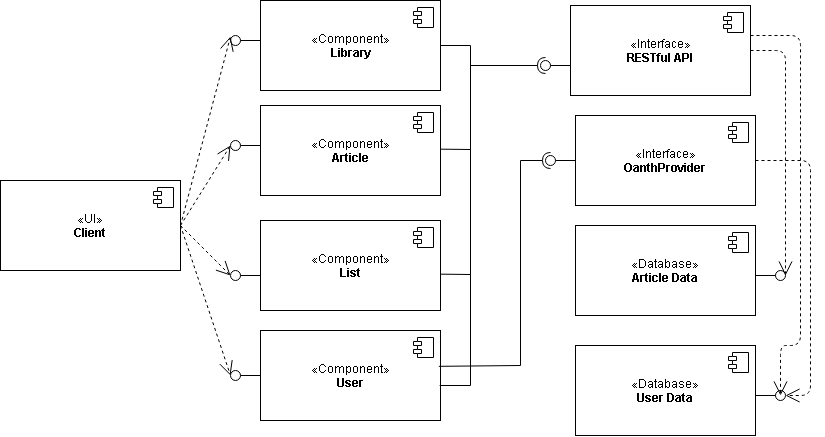

The diagram above was exported from draw.io. Its source (the exported page's mxGraphModel, read from the mxfile embedded in the PNG):
<mxGraphModel dx="1170" dy="605" grid="1" gridSize="10" guides="1" tooltips="1" connect="1" arrows="1" fold="1" page="1" pageScale="1" pageWidth="850" pageHeight="1100" math="0" shadow="0">
  <root>
    <mxCell id="0" />
    <mxCell id="1" parent="0" />
    <mxCell id="74f2b55ad2548092-9" value="«Database»&lt;br&gt;&lt;b&gt;User Data&lt;/b&gt;&lt;br&gt;" style="html=1;" vertex="1" parent="1">
      <mxGeometry x="595" y="820" width="180" height="90" as="geometry" />
    </mxCell>
    <mxCell id="74f2b55ad2548092-10" value="" style="shape=component;jettyWidth=8;jettyHeight=4;" vertex="1" parent="74f2b55ad2548092-9">
      <mxGeometry x="1" width="20" height="20" relative="1" as="geometry">
        <mxPoint x="-27" y="7" as="offset" />
      </mxGeometry>
    </mxCell>
    <mxCell id="74f2b55ad2548092-13" value="«UI»&lt;br&gt;&lt;b&gt;Client&lt;/b&gt;" style="html=1;" vertex="1" parent="1">
      <mxGeometry x="20" y="655" width="180" height="90" as="geometry" />
    </mxCell>
    <mxCell id="74f2b55ad2548092-14" value="" style="shape=component;jettyWidth=8;jettyHeight=4;" vertex="1" parent="74f2b55ad2548092-13">
      <mxGeometry x="1" width="20" height="20" relative="1" as="geometry">
        <mxPoint x="-27" y="7" as="offset" />
      </mxGeometry>
    </mxCell>
    <mxCell id="74f2b55ad2548092-15" value="«Interface»&lt;br&gt;&lt;b&gt;RESTful API&lt;br&gt;&lt;/b&gt;" style="html=1;" vertex="1" parent="1">
      <mxGeometry x="590" y="480" width="180" height="90" as="geometry" />
    </mxCell>
    <mxCell id="74f2b55ad2548092-16" value="" style="shape=component;jettyWidth=8;jettyHeight=4;" vertex="1" parent="74f2b55ad2548092-15">
      <mxGeometry x="1" width="20" height="20" relative="1" as="geometry">
        <mxPoint x="-27" y="7" as="offset" />
      </mxGeometry>
    </mxCell>
    <mxCell id="74f2b55ad2548092-20" value="«Component»&lt;br&gt;&lt;b&gt;Library&lt;/b&gt;&lt;br&gt;" style="html=1;" vertex="1" parent="1">
      <mxGeometry x="280" y="475" width="180" height="90" as="geometry" />
    </mxCell>
    <mxCell id="74f2b55ad2548092-21" value="" style="shape=component;jettyWidth=8;jettyHeight=4;" vertex="1" parent="74f2b55ad2548092-20">
      <mxGeometry x="1" width="20" height="20" relative="1" as="geometry">
        <mxPoint x="-27" y="7" as="offset" />
      </mxGeometry>
    </mxCell>
    <mxCell id="794c713b21101c95-3" value="«Component»&lt;br&gt;&lt;b&gt;List&lt;/b&gt;" style="html=1;" vertex="1" parent="1">
      <mxGeometry x="280" y="695" width="180" height="90" as="geometry" />
    </mxCell>
    <mxCell id="794c713b21101c95-4" value="" style="shape=component;jettyWidth=8;jettyHeight=4;" vertex="1" parent="794c713b21101c95-3">
      <mxGeometry x="1" width="20" height="20" relative="1" as="geometry">
        <mxPoint x="-27" y="7" as="offset" />
      </mxGeometry>
    </mxCell>
    <mxCell id="794c713b21101c95-5" value="«Component»&lt;br&gt;&lt;b&gt;Article&lt;/b&gt;" style="html=1;" vertex="1" parent="1">
      <mxGeometry x="280" y="580" width="180" height="90" as="geometry" />
    </mxCell>
    <mxCell id="794c713b21101c95-6" value="" style="shape=component;jettyWidth=8;jettyHeight=4;" vertex="1" parent="794c713b21101c95-5">
      <mxGeometry x="1" width="20" height="20" relative="1" as="geometry">
        <mxPoint x="-27" y="7" as="offset" />
      </mxGeometry>
    </mxCell>
    <mxCell id="794c713b21101c95-7" value="«Component»&lt;br&gt;&lt;b&gt;User&lt;/b&gt;" style="html=1;" vertex="1" parent="1">
      <mxGeometry x="280" y="805" width="180" height="90" as="geometry" />
    </mxCell>
    <mxCell id="794c713b21101c95-8" value="" style="shape=component;jettyWidth=8;jettyHeight=4;" vertex="1" parent="794c713b21101c95-7">
      <mxGeometry x="1" width="20" height="20" relative="1" as="geometry">
        <mxPoint x="-27" y="7" as="offset" />
      </mxGeometry>
    </mxCell>
    <mxCell id="794c713b21101c95-9" value="" style="shape=lollipop;direction=south;html=1;rotation=-180;" vertex="1" parent="1">
      <mxGeometry x="560" y="535" width="30" height="10" as="geometry" />
    </mxCell>
    <mxCell id="794c713b21101c95-1" value="«Interface»&lt;br&gt;&lt;b&gt;OanthProvider&lt;/b&gt;&lt;br&gt;" style="html=1;" vertex="1" parent="1">
      <mxGeometry x="595" y="590" width="180" height="90" as="geometry" />
    </mxCell>
    <mxCell id="794c713b21101c95-2" value="" style="shape=component;jettyWidth=8;jettyHeight=4;" vertex="1" parent="794c713b21101c95-1">
      <mxGeometry x="1" width="20" height="20" relative="1" as="geometry">
        <mxPoint x="-27" y="7" as="offset" />
      </mxGeometry>
    </mxCell>
    <mxCell id="794c713b21101c95-11" value="«Database»&lt;br&gt;&lt;b&gt;Article Data&lt;/b&gt;&lt;br&gt;" style="html=1;" vertex="1" parent="1">
      <mxGeometry x="595" y="700" width="180" height="90" as="geometry" />
    </mxCell>
    <mxCell id="794c713b21101c95-12" value="" style="shape=component;jettyWidth=8;jettyHeight=4;" vertex="1" parent="794c713b21101c95-11">
      <mxGeometry x="1" width="20" height="20" relative="1" as="geometry">
        <mxPoint x="-27" y="7" as="offset" />
      </mxGeometry>
    </mxCell>
    <mxCell id="794c713b21101c95-13" value="" style="shape=lollipop;direction=south;html=1;rotation=-180;" vertex="1" parent="1">
      <mxGeometry x="250" y="510" width="30" height="10" as="geometry" />
    </mxCell>
    <mxCell id="794c713b21101c95-15" value="" style="shape=lollipop;direction=south;html=1;rotation=-180;" vertex="1" parent="1">
      <mxGeometry x="250" y="745" width="30" height="10" as="geometry" />
    </mxCell>
    <mxCell id="794c713b21101c95-16" value="" style="shape=lollipop;direction=south;html=1;rotation=-180;" vertex="1" parent="1">
      <mxGeometry x="250" y="615" width="30" height="10" as="geometry" />
    </mxCell>
    <mxCell id="794c713b21101c95-17" value="" style="shape=lollipop;direction=south;html=1;rotation=-180;" vertex="1" parent="1">
      <mxGeometry x="250" y="845" width="30" height="10" as="geometry" />
    </mxCell>
    <mxCell id="794c713b21101c95-18" value="" style="shape=lollipop;direction=north;html=1;rotation=-180;" vertex="1" parent="1">
      <mxGeometry x="775" y="745" width="30" height="10" as="geometry" />
    </mxCell>
    <mxCell id="794c713b21101c95-19" value="" style="shape=lollipop;direction=north;html=1;rotation=-180;" vertex="1" parent="1">
      <mxGeometry x="775" y="865" width="30" height="10" as="geometry" />
    </mxCell>
    <mxCell id="794c713b21101c95-20" value="" style="endArrow=open;endSize=12;dashed=1;html=1;exitX=1;exitY=0.5;" edge="1" parent="1" source="74f2b55ad2548092-13">
      <mxGeometry width="160" relative="1" as="geometry">
        <mxPoint x="20" y="930" as="sourcePoint" />
        <mxPoint x="250" y="511" as="targetPoint" />
      </mxGeometry>
    </mxCell>
    <mxCell id="794c713b21101c95-21" value="" style="endArrow=open;endSize=12;dashed=1;html=1;entryX=0.5;entryY=0;entryPerimeter=0;" edge="1" parent="1" target="794c713b21101c95-16">
      <mxGeometry x="210.33333333333348" y="532.1666666666667" width="160" as="geometry">
        <mxPoint x="200" y="700" as="sourcePoint" />
        <mxPoint x="257.8333333333335" y="532.1666666666667" as="targetPoint" />
      </mxGeometry>
    </mxCell>
    <mxCell id="794c713b21101c95-22" value="" style="endArrow=open;endSize=12;dashed=1;html=1;entryX=0.5;entryY=0;entryPerimeter=0;" edge="1" parent="1" target="794c713b21101c95-15">
      <mxGeometry x="220.33333333333348" y="542.1666666666667" width="160" as="geometry">
        <mxPoint x="200" y="700" as="sourcePoint" />
        <mxPoint x="267.8333333333335" y="542.1666666666667" as="targetPoint" />
      </mxGeometry>
    </mxCell>
    <mxCell id="794c713b21101c95-23" value="" style="endArrow=open;endSize=12;dashed=1;html=1;entryX=0.5;entryY=0;entryPerimeter=0;" edge="1" parent="1" target="794c713b21101c95-17">
      <mxGeometry x="230.33333333333348" y="552.1666666666667" width="160" as="geometry">
        <mxPoint x="200" y="700" as="sourcePoint" />
        <mxPoint x="277.8333333333335" y="552.1666666666667" as="targetPoint" />
      </mxGeometry>
    </mxCell>
    <mxCell id="794c713b21101c95-25" value="" style="shape=requires;direction=south;html=1;" vertex="1" parent="1">
      <mxGeometry x="490" y="530" width="80" height="20" as="geometry" />
    </mxCell>
    <mxCell id="794c713b21101c95-27" value="" style="endArrow=none;html=1;endFill=0;exitX=1;exitY=0.5;" edge="1" parent="1" source="74f2b55ad2548092-20">
      <mxGeometry width="50" height="50" relative="1" as="geometry">
        <mxPoint x="20" y="980" as="sourcePoint" />
        <mxPoint x="490" y="520" as="targetPoint" />
      </mxGeometry>
    </mxCell>
    <mxCell id="794c713b21101c95-28" value="" style="endArrow=none;html=1;endFill=0;exitX=1;exitY=0.5;" edge="1" parent="1">
      <mxGeometry x="460.3333333333335" y="623.6666666666667" width="50" height="50" as="geometry">
        <mxPoint x="460.3333333333335" y="623.6666666666667" as="sourcePoint" />
        <mxPoint x="490" y="624" as="targetPoint" />
      </mxGeometry>
    </mxCell>
    <mxCell id="794c713b21101c95-29" value="" style="endArrow=none;html=1;endFill=0;exitX=1;exitY=0.5;" edge="1" parent="1">
      <mxGeometry x="460.3333333333335" y="748.6666666666667" width="50" height="50" as="geometry">
        <mxPoint x="460.3333333333335" y="748.6666666666667" as="sourcePoint" />
        <mxPoint x="490" y="749" as="targetPoint" />
      </mxGeometry>
    </mxCell>
    <mxCell id="794c713b21101c95-30" value="" style="endArrow=none;html=1;endFill=0;exitX=0.997;exitY=0.607;exitPerimeter=0;" edge="1" parent="1" source="794c713b21101c95-7">
      <mxGeometry x="520.3333333333335" y="909.6666666666667" width="50" height="50" as="geometry">
        <mxPoint x="520.3333333333335" y="909.6666666666667" as="sourcePoint" />
        <mxPoint x="490" y="860" as="targetPoint" />
      </mxGeometry>
    </mxCell>
    <mxCell id="794c713b21101c95-31" value="" style="endArrow=none;html=1;endFill=0;" edge="1" parent="1">
      <mxGeometry x="500.3333333333335" y="559.6666666666667" width="50" height="50" as="geometry">
        <mxPoint x="490" y="520" as="sourcePoint" />
        <mxPoint x="490" y="860" as="targetPoint" />
      </mxGeometry>
    </mxCell>
    <mxCell id="794c713b21101c95-37" value="" style="shape=lollipop;direction=south;html=1;rotation=-180;" vertex="1" parent="1">
      <mxGeometry x="565" y="630" width="30" height="10" as="geometry" />
    </mxCell>
    <mxCell id="794c713b21101c95-38" value="" style="shape=requires;direction=south;html=1;" vertex="1" parent="1">
      <mxGeometry x="540" y="625" width="35" height="20" as="geometry" />
    </mxCell>
    <mxCell id="794c713b21101c95-40" value="" style="endArrow=none;html=1;endFill=0;" edge="1" parent="1">
      <mxGeometry x="550.3333333333335" y="674.6666666666667" width="50" height="50" as="geometry">
        <mxPoint x="540" y="635" as="sourcePoint" />
        <mxPoint x="540" y="840" as="targetPoint" />
      </mxGeometry>
    </mxCell>
    <mxCell id="794c713b21101c95-41" value="" style="endArrow=none;html=1;endFill=0;exitX=0.993;exitY=0.394;exitPerimeter=0;" edge="1" parent="1" source="794c713b21101c95-7">
      <mxGeometry x="510.3333333333335" y="839.6666666666667" width="50" height="50" as="geometry">
        <mxPoint x="520" y="840" as="sourcePoint" />
        <mxPoint x="540" y="840" as="targetPoint" />
      </mxGeometry>
    </mxCell>
    <mxCell id="794c713b21101c95-42" value="" style="endArrow=open;endSize=12;dashed=1;html=1;entryX=0.5;entryY=0;entryPerimeter=0;exitX=1;exitY=0.5;" edge="1" parent="1" source="74f2b55ad2548092-15" target="794c713b21101c95-18">
      <mxGeometry x="530.3333333333335" y="732.1666666666667" width="160" as="geometry">
        <mxPoint x="500" y="880" as="sourcePoint" />
        <mxPoint x="550.3333333333335" y="1029.6666666666667" as="targetPoint" />
        <Array as="points">
          <mxPoint x="805" y="525" />
        </Array>
      </mxGeometry>
    </mxCell>
    <mxCell id="794c713b21101c95-43" value="" style="endArrow=open;endSize=12;dashed=1;html=1;entryX=0.5;entryY=0;entryPerimeter=0;exitX=1;exitY=0.5;" edge="1" parent="1" source="794c713b21101c95-1" target="794c713b21101c95-19">
      <mxGeometry x="540.3333333333335" y="742.1666666666667" width="160" as="geometry">
        <mxPoint x="780.3333333333335" y="534.6666666666667" as="sourcePoint" />
        <mxPoint x="815.3333333333335" y="759.6666666666667" as="targetPoint" />
        <Array as="points">
          <mxPoint x="830" y="635" />
          <mxPoint x="830" y="870" />
        </Array>
      </mxGeometry>
    </mxCell>
    <mxCell id="794c713b21101c95-44" value="" style="endArrow=open;endSize=12;dashed=1;html=1;" edge="1" parent="1">
      <mxGeometry x="530.3333333333335" y="697.1666666666667" width="160" as="geometry">
        <mxPoint x="770" y="510" as="sourcePoint" />
        <mxPoint x="800" y="870" as="targetPoint" />
        <Array as="points">
          <mxPoint x="820" y="510" />
          <mxPoint x="820" y="820" />
          <mxPoint x="800" y="820" />
        </Array>
      </mxGeometry>
    </mxCell>
  </root>
</mxGraphModel>